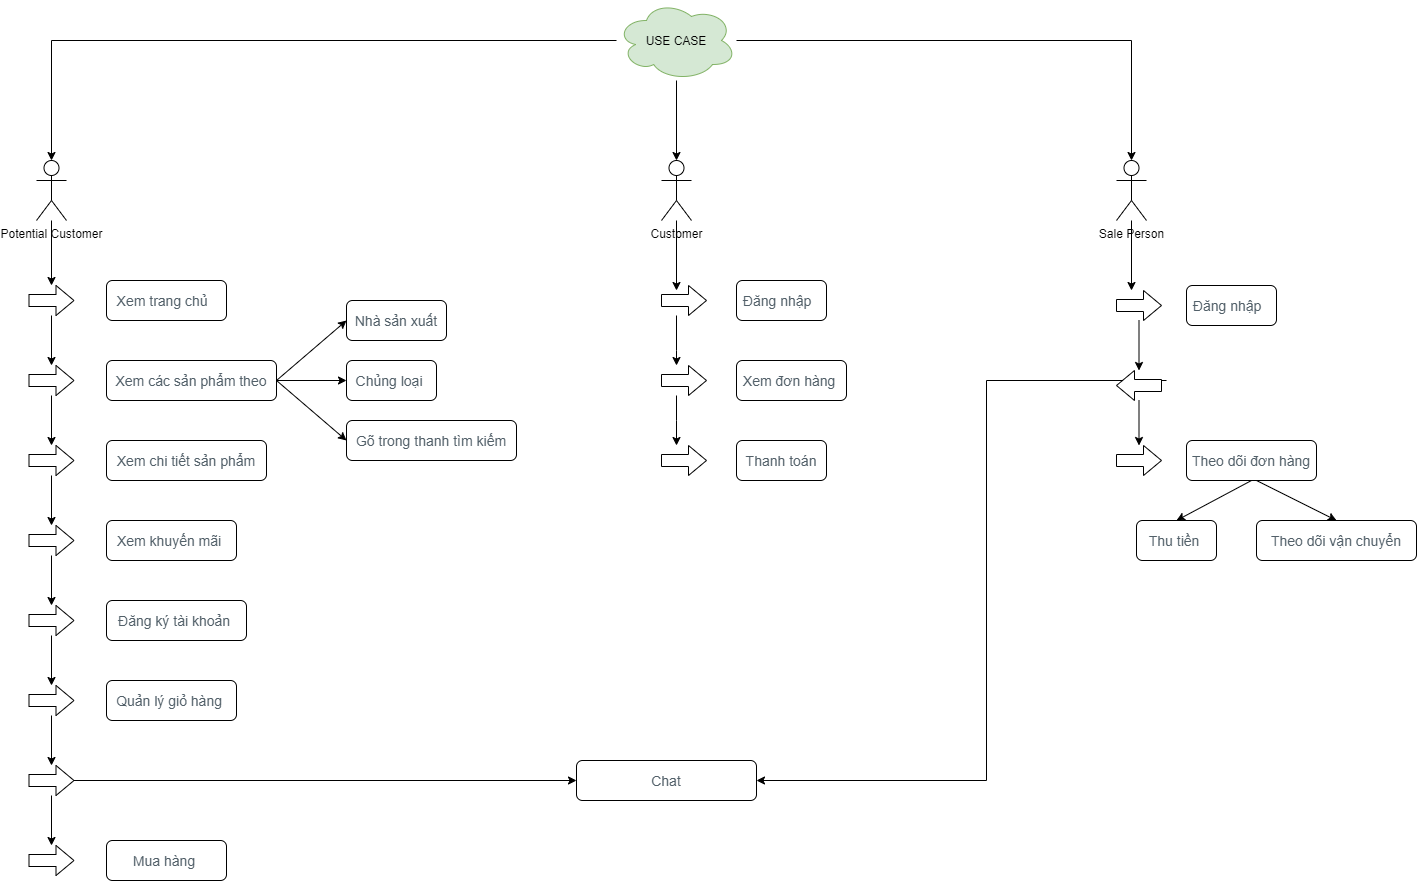

The diagram above was exported from draw.io. Its source (the exported page's mxGraphModel, read from the mxfile embedded in the PNG):
<mxGraphModel dx="1865" dy="547" grid="1" gridSize="10" guides="1" tooltips="1" connect="1" arrows="1" fold="1" page="1" pageScale="1" pageWidth="827" pageHeight="1169" math="0" shadow="0">
  <root>
    <mxCell id="0" />
    <mxCell id="1" parent="0" />
    <mxCell id="7bgV2j3d21QNH6YT8IXH-28" value="" style="edgeStyle=orthogonalEdgeStyle;rounded=0;orthogonalLoop=1;jettySize=auto;html=1;" edge="1" parent="1" source="7bgV2j3d21QNH6YT8IXH-1" target="7bgV2j3d21QNH6YT8IXH-27">
      <mxGeometry relative="1" as="geometry" />
    </mxCell>
    <mxCell id="7bgV2j3d21QNH6YT8IXH-1" value="Potential Customer" style="shape=umlActor;verticalLabelPosition=bottom;verticalAlign=top;html=1;outlineConnect=0;" vertex="1" parent="1">
      <mxGeometry x="-750" y="240" width="30" height="60" as="geometry" />
    </mxCell>
    <mxCell id="7bgV2j3d21QNH6YT8IXH-12" value="" style="edgeStyle=orthogonalEdgeStyle;rounded=0;orthogonalLoop=1;jettySize=auto;html=1;" edge="1" parent="1" source="7bgV2j3d21QNH6YT8IXH-2" target="7bgV2j3d21QNH6YT8IXH-5">
      <mxGeometry relative="1" as="geometry" />
    </mxCell>
    <mxCell id="7bgV2j3d21QNH6YT8IXH-16" style="edgeStyle=orthogonalEdgeStyle;rounded=0;orthogonalLoop=1;jettySize=auto;html=1;entryX=0.5;entryY=0;entryDx=0;entryDy=0;entryPerimeter=0;" edge="1" parent="1" source="7bgV2j3d21QNH6YT8IXH-2" target="7bgV2j3d21QNH6YT8IXH-1">
      <mxGeometry relative="1" as="geometry" />
    </mxCell>
    <mxCell id="7bgV2j3d21QNH6YT8IXH-17" style="edgeStyle=orthogonalEdgeStyle;rounded=0;orthogonalLoop=1;jettySize=auto;html=1;entryX=0.5;entryY=0;entryDx=0;entryDy=0;entryPerimeter=0;" edge="1" parent="1" source="7bgV2j3d21QNH6YT8IXH-2" target="7bgV2j3d21QNH6YT8IXH-6">
      <mxGeometry relative="1" as="geometry" />
    </mxCell>
    <mxCell id="7bgV2j3d21QNH6YT8IXH-2" value="USE CASE" style="ellipse;shape=cloud;whiteSpace=wrap;html=1;fillColor=#d5e8d4;strokeColor=#82b366;" vertex="1" parent="1">
      <mxGeometry x="-170" y="80" width="120" height="80" as="geometry" />
    </mxCell>
    <mxCell id="7bgV2j3d21QNH6YT8IXH-59" value="" style="edgeStyle=orthogonalEdgeStyle;rounded=0;orthogonalLoop=1;jettySize=auto;html=1;" edge="1" parent="1" source="7bgV2j3d21QNH6YT8IXH-5">
      <mxGeometry relative="1" as="geometry">
        <mxPoint x="-110" y="370" as="targetPoint" />
      </mxGeometry>
    </mxCell>
    <mxCell id="7bgV2j3d21QNH6YT8IXH-5" value="Customer" style="shape=umlActor;verticalLabelPosition=bottom;verticalAlign=top;html=1;outlineConnect=0;" vertex="1" parent="1">
      <mxGeometry x="-125" y="240" width="30" height="60" as="geometry" />
    </mxCell>
    <mxCell id="7bgV2j3d21QNH6YT8IXH-69" value="" style="edgeStyle=orthogonalEdgeStyle;rounded=0;orthogonalLoop=1;jettySize=auto;html=1;" edge="1" parent="1" source="7bgV2j3d21QNH6YT8IXH-6">
      <mxGeometry relative="1" as="geometry">
        <mxPoint x="345" y="370" as="targetPoint" />
      </mxGeometry>
    </mxCell>
    <mxCell id="7bgV2j3d21QNH6YT8IXH-6" value="Sale Person" style="shape=umlActor;verticalLabelPosition=bottom;verticalAlign=top;html=1;outlineConnect=0;" vertex="1" parent="1">
      <mxGeometry x="330" y="240" width="30" height="60" as="geometry" />
    </mxCell>
    <mxCell id="7bgV2j3d21QNH6YT8IXH-18" value="&lt;span style=&quot;color: rgb(82 , 96 , 105) ; font-family: &amp;#34;open sans&amp;#34; , sans-serif ; font-size: 14px ; text-align: left ; background-color: rgb(255 , 255 , 255)&quot;&gt;Xem trang chủ&amp;nbsp;&amp;nbsp;&lt;/span&gt;" style="rounded=1;whiteSpace=wrap;html=1;" vertex="1" parent="1">
      <mxGeometry x="-680" y="360" width="120" height="40" as="geometry" />
    </mxCell>
    <mxCell id="7bgV2j3d21QNH6YT8IXH-19" value="&lt;span style=&quot;color: rgb(82 , 96 , 105) ; font-family: &amp;#34;open sans&amp;#34; , sans-serif ; font-size: 14px ; text-align: left ; background-color: rgb(255 , 255 , 255)&quot;&gt;Xem chi tiết sản phẩm&lt;/span&gt;" style="rounded=1;whiteSpace=wrap;html=1;" vertex="1" parent="1">
      <mxGeometry x="-680" y="520" width="160" height="40" as="geometry" />
    </mxCell>
    <mxCell id="7bgV2j3d21QNH6YT8IXH-20" value="&lt;span style=&quot;color: rgb(82 , 96 , 105) ; font-family: &amp;#34;open sans&amp;#34; , sans-serif ; font-size: 14px ; text-align: left ; background-color: rgb(255 , 255 , 255)&quot;&gt;Xem khuyến mãi&amp;nbsp;&lt;/span&gt;" style="rounded=1;whiteSpace=wrap;html=1;" vertex="1" parent="1">
      <mxGeometry x="-680" y="600" width="130" height="40" as="geometry" />
    </mxCell>
    <mxCell id="7bgV2j3d21QNH6YT8IXH-22" value="&lt;span style=&quot;color: rgb(82 , 96 , 105) ; font-family: &amp;#34;open sans&amp;#34; , sans-serif ; font-size: 14px ; text-align: left ; background-color: rgb(255 , 255 , 255)&quot;&gt;Mua hàng&amp;nbsp;&lt;/span&gt;" style="rounded=1;whiteSpace=wrap;html=1;" vertex="1" parent="1">
      <mxGeometry x="-680" y="920" width="120" height="40" as="geometry" />
    </mxCell>
    <mxCell id="7bgV2j3d21QNH6YT8IXH-23" value="&lt;span style=&quot;color: rgb(82 , 96 , 105) ; font-family: &amp;#34;open sans&amp;#34; , sans-serif ; font-size: 14px ; text-align: left ; background-color: rgb(255 , 255 , 255)&quot;&gt;Quản lý giỏ hàng&amp;nbsp;&lt;/span&gt;" style="rounded=1;whiteSpace=wrap;html=1;" vertex="1" parent="1">
      <mxGeometry x="-680" y="760" width="130" height="40" as="geometry" />
    </mxCell>
    <mxCell id="7bgV2j3d21QNH6YT8IXH-24" value="&lt;span style=&quot;color: rgb(82 , 96 , 105) ; font-family: &amp;#34;open sans&amp;#34; , sans-serif ; font-size: 14px ; text-align: left ; background-color: rgb(255 , 255 , 255)&quot;&gt;Chat&lt;/span&gt;" style="rounded=1;whiteSpace=wrap;html=1;" vertex="1" parent="1">
      <mxGeometry x="-210" y="840" width="180" height="40" as="geometry" />
    </mxCell>
    <mxCell id="7bgV2j3d21QNH6YT8IXH-25" value="&lt;span style=&quot;background-color: rgb(255 , 255 , 255) ; color: rgb(82 , 96 , 105) ; font-family: &amp;#34;open sans&amp;#34; , sans-serif ; font-size: 14px ; text-align: left&quot;&gt;Đăng ký tài khoản&amp;nbsp;&lt;/span&gt;" style="rounded=1;whiteSpace=wrap;html=1;" vertex="1" parent="1">
      <mxGeometry x="-680" y="680" width="140" height="40" as="geometry" />
    </mxCell>
    <mxCell id="7bgV2j3d21QNH6YT8IXH-31" value="" style="edgeStyle=orthogonalEdgeStyle;rounded=0;orthogonalLoop=1;jettySize=auto;html=1;" edge="1" parent="1" source="7bgV2j3d21QNH6YT8IXH-27" target="7bgV2j3d21QNH6YT8IXH-30">
      <mxGeometry relative="1" as="geometry" />
    </mxCell>
    <mxCell id="7bgV2j3d21QNH6YT8IXH-27" value="" style="shape=singleArrow;whiteSpace=wrap;html=1;arrowWidth=0.4;arrowSize=0.4;verticalAlign=top;" vertex="1" parent="1">
      <mxGeometry x="-757.5" y="365" width="45" height="30" as="geometry" />
    </mxCell>
    <mxCell id="7bgV2j3d21QNH6YT8IXH-33" value="" style="edgeStyle=orthogonalEdgeStyle;rounded=0;orthogonalLoop=1;jettySize=auto;html=1;" edge="1" parent="1" source="7bgV2j3d21QNH6YT8IXH-30" target="7bgV2j3d21QNH6YT8IXH-32">
      <mxGeometry relative="1" as="geometry" />
    </mxCell>
    <mxCell id="7bgV2j3d21QNH6YT8IXH-30" value="" style="shape=singleArrow;whiteSpace=wrap;html=1;arrowWidth=0.4;arrowSize=0.4;verticalAlign=top;" vertex="1" parent="1">
      <mxGeometry x="-757.5" y="445" width="45" height="30" as="geometry" />
    </mxCell>
    <mxCell id="7bgV2j3d21QNH6YT8IXH-35" value="" style="edgeStyle=orthogonalEdgeStyle;rounded=0;orthogonalLoop=1;jettySize=auto;html=1;" edge="1" parent="1" source="7bgV2j3d21QNH6YT8IXH-32" target="7bgV2j3d21QNH6YT8IXH-34">
      <mxGeometry relative="1" as="geometry" />
    </mxCell>
    <mxCell id="7bgV2j3d21QNH6YT8IXH-32" value="" style="shape=singleArrow;whiteSpace=wrap;html=1;arrowWidth=0.4;arrowSize=0.4;verticalAlign=top;" vertex="1" parent="1">
      <mxGeometry x="-757.5" y="525" width="45" height="30" as="geometry" />
    </mxCell>
    <mxCell id="7bgV2j3d21QNH6YT8IXH-37" value="" style="edgeStyle=orthogonalEdgeStyle;rounded=0;orthogonalLoop=1;jettySize=auto;html=1;" edge="1" parent="1" source="7bgV2j3d21QNH6YT8IXH-34" target="7bgV2j3d21QNH6YT8IXH-36">
      <mxGeometry relative="1" as="geometry" />
    </mxCell>
    <mxCell id="7bgV2j3d21QNH6YT8IXH-34" value="" style="shape=singleArrow;whiteSpace=wrap;html=1;arrowWidth=0.4;arrowSize=0.4;verticalAlign=top;" vertex="1" parent="1">
      <mxGeometry x="-757.5" y="605" width="45" height="30" as="geometry" />
    </mxCell>
    <mxCell id="7bgV2j3d21QNH6YT8IXH-39" value="" style="edgeStyle=orthogonalEdgeStyle;rounded=0;orthogonalLoop=1;jettySize=auto;html=1;" edge="1" parent="1" source="7bgV2j3d21QNH6YT8IXH-36" target="7bgV2j3d21QNH6YT8IXH-38">
      <mxGeometry relative="1" as="geometry" />
    </mxCell>
    <mxCell id="7bgV2j3d21QNH6YT8IXH-36" value="" style="shape=singleArrow;whiteSpace=wrap;html=1;arrowWidth=0.4;arrowSize=0.4;verticalAlign=top;" vertex="1" parent="1">
      <mxGeometry x="-757.5" y="685" width="45" height="30" as="geometry" />
    </mxCell>
    <mxCell id="7bgV2j3d21QNH6YT8IXH-41" value="" style="edgeStyle=orthogonalEdgeStyle;rounded=0;orthogonalLoop=1;jettySize=auto;html=1;" edge="1" parent="1" source="7bgV2j3d21QNH6YT8IXH-38" target="7bgV2j3d21QNH6YT8IXH-40">
      <mxGeometry relative="1" as="geometry" />
    </mxCell>
    <mxCell id="7bgV2j3d21QNH6YT8IXH-38" value="" style="shape=singleArrow;whiteSpace=wrap;html=1;arrowWidth=0.4;arrowSize=0.4;verticalAlign=top;" vertex="1" parent="1">
      <mxGeometry x="-757.5" y="765" width="45" height="30" as="geometry" />
    </mxCell>
    <mxCell id="7bgV2j3d21QNH6YT8IXH-43" value="" style="edgeStyle=orthogonalEdgeStyle;rounded=0;orthogonalLoop=1;jettySize=auto;html=1;" edge="1" parent="1" source="7bgV2j3d21QNH6YT8IXH-40" target="7bgV2j3d21QNH6YT8IXH-42">
      <mxGeometry relative="1" as="geometry" />
    </mxCell>
    <mxCell id="7bgV2j3d21QNH6YT8IXH-86" value="" style="edgeStyle=orthogonalEdgeStyle;rounded=0;orthogonalLoop=1;jettySize=auto;html=1;" edge="1" parent="1" source="7bgV2j3d21QNH6YT8IXH-40">
      <mxGeometry relative="1" as="geometry">
        <mxPoint x="-210" y="860" as="targetPoint" />
      </mxGeometry>
    </mxCell>
    <mxCell id="7bgV2j3d21QNH6YT8IXH-40" value="" style="shape=singleArrow;whiteSpace=wrap;html=1;arrowWidth=0.4;arrowSize=0.4;verticalAlign=top;" vertex="1" parent="1">
      <mxGeometry x="-757.5" y="845" width="45" height="30" as="geometry" />
    </mxCell>
    <mxCell id="7bgV2j3d21QNH6YT8IXH-42" value="" style="shape=singleArrow;whiteSpace=wrap;html=1;arrowWidth=0.4;arrowSize=0.4;verticalAlign=top;" vertex="1" parent="1">
      <mxGeometry x="-757.5" y="925" width="45" height="30" as="geometry" />
    </mxCell>
    <mxCell id="7bgV2j3d21QNH6YT8IXH-52" value="" style="edgeStyle=orthogonalEdgeStyle;rounded=0;orthogonalLoop=1;jettySize=auto;html=1;" edge="1" parent="1" source="7bgV2j3d21QNH6YT8IXH-45" target="7bgV2j3d21QNH6YT8IXH-48">
      <mxGeometry relative="1" as="geometry" />
    </mxCell>
    <mxCell id="7bgV2j3d21QNH6YT8IXH-45" value="&lt;span style=&quot;color: rgb(82 , 96 , 105) ; font-family: &amp;#34;open sans&amp;#34; , sans-serif ; font-size: 14px ; text-align: left ; background-color: rgb(255 , 255 , 255)&quot;&gt;Xem các sản phẩm theo&lt;/span&gt;" style="rounded=1;whiteSpace=wrap;html=1;" vertex="1" parent="1">
      <mxGeometry x="-680" y="440" width="170" height="40" as="geometry" />
    </mxCell>
    <mxCell id="7bgV2j3d21QNH6YT8IXH-48" value="&lt;span style=&quot;color: rgb(82 , 96 , 105) ; font-family: &amp;#34;open sans&amp;#34; , sans-serif ; font-size: 14px ; text-align: left ; background-color: rgb(255 , 255 , 255)&quot;&gt;Chủng loại&amp;nbsp;&lt;/span&gt;" style="rounded=1;whiteSpace=wrap;html=1;" vertex="1" parent="1">
      <mxGeometry x="-440" y="440" width="90" height="40" as="geometry" />
    </mxCell>
    <mxCell id="7bgV2j3d21QNH6YT8IXH-49" value="&lt;span style=&quot;color: rgb(82 , 96 , 105) ; font-family: &amp;#34;open sans&amp;#34; , sans-serif ; font-size: 14px ; text-align: left ; background-color: rgb(255 , 255 , 255)&quot;&gt;Nhà sản xuất&lt;/span&gt;" style="rounded=1;whiteSpace=wrap;html=1;" vertex="1" parent="1">
      <mxGeometry x="-440" y="380" width="100" height="40" as="geometry" />
    </mxCell>
    <mxCell id="7bgV2j3d21QNH6YT8IXH-50" value="&lt;div style=&quot;text-align: left&quot;&gt;&lt;font color=&quot;#526069&quot; face=&quot;Open Sans, sans-serif&quot;&gt;&lt;span style=&quot;font-size: 14px ; background-color: rgb(255 , 255 , 255)&quot;&gt;Gõ trong thanh tìm kiếm&lt;/span&gt;&lt;/font&gt;&lt;/div&gt;" style="rounded=1;whiteSpace=wrap;html=1;" vertex="1" parent="1">
      <mxGeometry x="-440" y="500" width="170" height="40" as="geometry" />
    </mxCell>
    <mxCell id="7bgV2j3d21QNH6YT8IXH-53" value="" style="endArrow=classic;html=1;rounded=0;exitX=1;exitY=0.5;exitDx=0;exitDy=0;entryX=0;entryY=0.5;entryDx=0;entryDy=0;" edge="1" parent="1" source="7bgV2j3d21QNH6YT8IXH-45" target="7bgV2j3d21QNH6YT8IXH-49">
      <mxGeometry width="50" height="50" relative="1" as="geometry">
        <mxPoint x="-480" y="490" as="sourcePoint" />
        <mxPoint x="-430" y="440" as="targetPoint" />
      </mxGeometry>
    </mxCell>
    <mxCell id="7bgV2j3d21QNH6YT8IXH-54" value="" style="endArrow=classic;html=1;rounded=0;entryX=0;entryY=0.5;entryDx=0;entryDy=0;" edge="1" parent="1" target="7bgV2j3d21QNH6YT8IXH-50">
      <mxGeometry width="50" height="50" relative="1" as="geometry">
        <mxPoint x="-510" y="460" as="sourcePoint" />
        <mxPoint x="-430" y="440" as="targetPoint" />
      </mxGeometry>
    </mxCell>
    <mxCell id="7bgV2j3d21QNH6YT8IXH-55" value="&lt;span style=&quot;background-color: rgb(255 , 255 , 255) ; color: rgb(82 , 96 , 105) ; font-family: &amp;#34;open sans&amp;#34; , sans-serif ; font-size: 14px ; text-align: left&quot;&gt;Đăng nhập&amp;nbsp;&amp;nbsp;&lt;/span&gt;" style="rounded=1;whiteSpace=wrap;html=1;" vertex="1" parent="1">
      <mxGeometry x="-50" y="360" width="90" height="40" as="geometry" />
    </mxCell>
    <mxCell id="7bgV2j3d21QNH6YT8IXH-56" value="&lt;span style=&quot;color: rgb(82 , 96 , 105) ; font-family: &amp;#34;open sans&amp;#34; , sans-serif ; font-size: 14px ; text-align: left ; background-color: rgb(255 , 255 , 255)&quot;&gt;Xem đơn hàng&amp;nbsp;&lt;/span&gt;" style="rounded=1;whiteSpace=wrap;html=1;" vertex="1" parent="1">
      <mxGeometry x="-50" y="440" width="110" height="40" as="geometry" />
    </mxCell>
    <mxCell id="7bgV2j3d21QNH6YT8IXH-57" value="&lt;span style=&quot;background-color: rgb(255 , 255 , 255) ; color: rgb(82 , 96 , 105) ; font-family: &amp;#34;open sans&amp;#34; , sans-serif ; font-size: 14px ; text-align: left&quot;&gt;Thanh toán&lt;/span&gt;" style="rounded=1;whiteSpace=wrap;html=1;" vertex="1" parent="1">
      <mxGeometry x="-50" y="520" width="90" height="40" as="geometry" />
    </mxCell>
    <mxCell id="7bgV2j3d21QNH6YT8IXH-63" value="" style="edgeStyle=orthogonalEdgeStyle;rounded=0;orthogonalLoop=1;jettySize=auto;html=1;" edge="1" parent="1" source="7bgV2j3d21QNH6YT8IXH-60" target="7bgV2j3d21QNH6YT8IXH-62">
      <mxGeometry relative="1" as="geometry">
        <Array as="points">
          <mxPoint x="-110" y="430" />
          <mxPoint x="-110" y="430" />
        </Array>
      </mxGeometry>
    </mxCell>
    <mxCell id="7bgV2j3d21QNH6YT8IXH-60" value="" style="shape=singleArrow;whiteSpace=wrap;html=1;arrowWidth=0.4;arrowSize=0.4;verticalAlign=top;" vertex="1" parent="1">
      <mxGeometry x="-125" y="365" width="45" height="30" as="geometry" />
    </mxCell>
    <mxCell id="7bgV2j3d21QNH6YT8IXH-65" value="" style="edgeStyle=orthogonalEdgeStyle;rounded=0;orthogonalLoop=1;jettySize=auto;html=1;" edge="1" parent="1" source="7bgV2j3d21QNH6YT8IXH-62" target="7bgV2j3d21QNH6YT8IXH-64">
      <mxGeometry relative="1" as="geometry">
        <Array as="points">
          <mxPoint x="-110" y="500" />
          <mxPoint x="-110" y="500" />
        </Array>
      </mxGeometry>
    </mxCell>
    <mxCell id="7bgV2j3d21QNH6YT8IXH-62" value="" style="shape=singleArrow;whiteSpace=wrap;html=1;arrowWidth=0.4;arrowSize=0.4;verticalAlign=top;" vertex="1" parent="1">
      <mxGeometry x="-125" y="445" width="45" height="30" as="geometry" />
    </mxCell>
    <mxCell id="7bgV2j3d21QNH6YT8IXH-64" value="" style="shape=singleArrow;whiteSpace=wrap;html=1;arrowWidth=0.4;arrowSize=0.4;verticalAlign=top;" vertex="1" parent="1">
      <mxGeometry x="-125" y="525" width="45" height="30" as="geometry" />
    </mxCell>
    <mxCell id="7bgV2j3d21QNH6YT8IXH-66" value="&lt;span style=&quot;background-color: rgb(255 , 255 , 255) ; color: rgb(82 , 96 , 105) ; font-family: &amp;#34;open sans&amp;#34; , sans-serif ; font-size: 14px ; text-align: left&quot;&gt;Đăng nhập&amp;nbsp;&amp;nbsp;&lt;/span&gt;" style="rounded=1;whiteSpace=wrap;html=1;" vertex="1" parent="1">
      <mxGeometry x="400" y="365" width="90" height="40" as="geometry" />
    </mxCell>
    <mxCell id="7bgV2j3d21QNH6YT8IXH-73" value="" style="edgeStyle=orthogonalEdgeStyle;rounded=0;orthogonalLoop=1;jettySize=auto;html=1;" edge="1" parent="1" source="7bgV2j3d21QNH6YT8IXH-70" target="7bgV2j3d21QNH6YT8IXH-72">
      <mxGeometry relative="1" as="geometry" />
    </mxCell>
    <mxCell id="7bgV2j3d21QNH6YT8IXH-70" value="" style="shape=singleArrow;whiteSpace=wrap;html=1;arrowWidth=0.4;arrowSize=0.4;verticalAlign=top;" vertex="1" parent="1">
      <mxGeometry x="330" y="370" width="45" height="30" as="geometry" />
    </mxCell>
    <mxCell id="7bgV2j3d21QNH6YT8IXH-90" value="" style="edgeStyle=orthogonalEdgeStyle;rounded=0;orthogonalLoop=1;jettySize=auto;html=1;entryX=1;entryY=0.5;entryDx=0;entryDy=0;" edge="1" parent="1" target="7bgV2j3d21QNH6YT8IXH-24">
      <mxGeometry relative="1" as="geometry">
        <mxPoint x="380" y="460" as="sourcePoint" />
        <mxPoint x="665" y="460" as="targetPoint" />
        <Array as="points">
          <mxPoint x="200" y="460" />
          <mxPoint x="200" y="860" />
        </Array>
      </mxGeometry>
    </mxCell>
    <mxCell id="7bgV2j3d21QNH6YT8IXH-76" value="" style="edgeStyle=orthogonalEdgeStyle;rounded=0;orthogonalLoop=1;jettySize=auto;html=1;" edge="1" parent="1" source="7bgV2j3d21QNH6YT8IXH-72" target="7bgV2j3d21QNH6YT8IXH-75">
      <mxGeometry relative="1" as="geometry" />
    </mxCell>
    <mxCell id="7bgV2j3d21QNH6YT8IXH-72" value="" style="shape=singleArrow;whiteSpace=wrap;html=1;arrowWidth=0.4;arrowSize=0.4;verticalAlign=top;direction=west;" vertex="1" parent="1">
      <mxGeometry x="330" y="450" width="45" height="30" as="geometry" />
    </mxCell>
    <mxCell id="7bgV2j3d21QNH6YT8IXH-74" value="&lt;span style=&quot;color: rgb(82 , 96 , 105) ; font-family: &amp;#34;open sans&amp;#34; , sans-serif ; font-size: 14px ; text-align: left ; background-color: rgb(255 , 255 , 255)&quot;&gt;Theo dõi đơn hàng&lt;/span&gt;" style="rounded=1;whiteSpace=wrap;html=1;" vertex="1" parent="1">
      <mxGeometry x="400" y="520" width="130" height="40" as="geometry" />
    </mxCell>
    <mxCell id="7bgV2j3d21QNH6YT8IXH-75" value="" style="shape=singleArrow;whiteSpace=wrap;html=1;arrowWidth=0.4;arrowSize=0.4;verticalAlign=top;" vertex="1" parent="1">
      <mxGeometry x="330" y="525" width="45" height="30" as="geometry" />
    </mxCell>
    <mxCell id="7bgV2j3d21QNH6YT8IXH-77" value="&lt;span style=&quot;color: rgb(82 , 96 , 105) ; font-family: &amp;#34;open sans&amp;#34; , sans-serif ; font-size: 14px ; text-align: left ; background-color: rgb(255 , 255 , 255)&quot;&gt;Thu tiền&amp;nbsp;&lt;/span&gt;" style="rounded=1;whiteSpace=wrap;html=1;" vertex="1" parent="1">
      <mxGeometry x="350" y="600" width="80" height="40" as="geometry" />
    </mxCell>
    <mxCell id="7bgV2j3d21QNH6YT8IXH-80" value="&lt;span style=&quot;background-color: rgb(255 , 255 , 255) ; color: rgb(82 , 96 , 105) ; font-family: &amp;#34;open sans&amp;#34; , sans-serif ; font-size: 14px ; text-align: left&quot;&gt;Theo dõi vận chuyển&lt;/span&gt;" style="rounded=1;whiteSpace=wrap;html=1;" vertex="1" parent="1">
      <mxGeometry x="470" y="600" width="160" height="40" as="geometry" />
    </mxCell>
    <mxCell id="7bgV2j3d21QNH6YT8IXH-92" value="" style="endArrow=classic;html=1;rounded=0;entryX=0.5;entryY=0;entryDx=0;entryDy=0;exitX=0.5;exitY=1;exitDx=0;exitDy=0;" edge="1" parent="1" source="7bgV2j3d21QNH6YT8IXH-74" target="7bgV2j3d21QNH6YT8IXH-77">
      <mxGeometry width="50" height="50" relative="1" as="geometry">
        <mxPoint x="420" y="560" as="sourcePoint" />
        <mxPoint x="440" y="630" as="targetPoint" />
      </mxGeometry>
    </mxCell>
    <mxCell id="7bgV2j3d21QNH6YT8IXH-93" value="" style="endArrow=classic;html=1;rounded=0;entryX=0.5;entryY=0;entryDx=0;entryDy=0;" edge="1" parent="1" target="7bgV2j3d21QNH6YT8IXH-80">
      <mxGeometry width="50" height="50" relative="1" as="geometry">
        <mxPoint x="470" y="560" as="sourcePoint" />
        <mxPoint x="520" y="510" as="targetPoint" />
      </mxGeometry>
    </mxCell>
  </root>
</mxGraphModel>